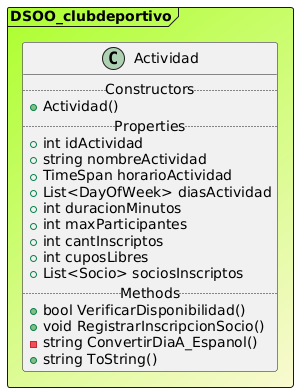

The diagram above was rendered by PlantUML. Its source (embedded in the PNG):
@startuml

Frame DSOO_clubdeportivo #GreenYellow/LightGoldenRodYellow{
class Actividad {
.. Constructors ..
+Actividad()
.. Properties ..
+ int idActividad
+ string nombreActividad
+ TimeSpan horarioActividad
+ List<DayOfWeek> diasActividad
+ int duracionMinutos
+ int maxParticipantes
+ int cantInscriptos
+ int cuposLibres
+ List<Socio> sociosInscriptos
.. Methods ..
+bool VerificarDisponibilidad()
+void RegistrarInscripcionSocio()
-string ConvertirDiaA_Espanol()
+string ToString()
}
}
@enduml